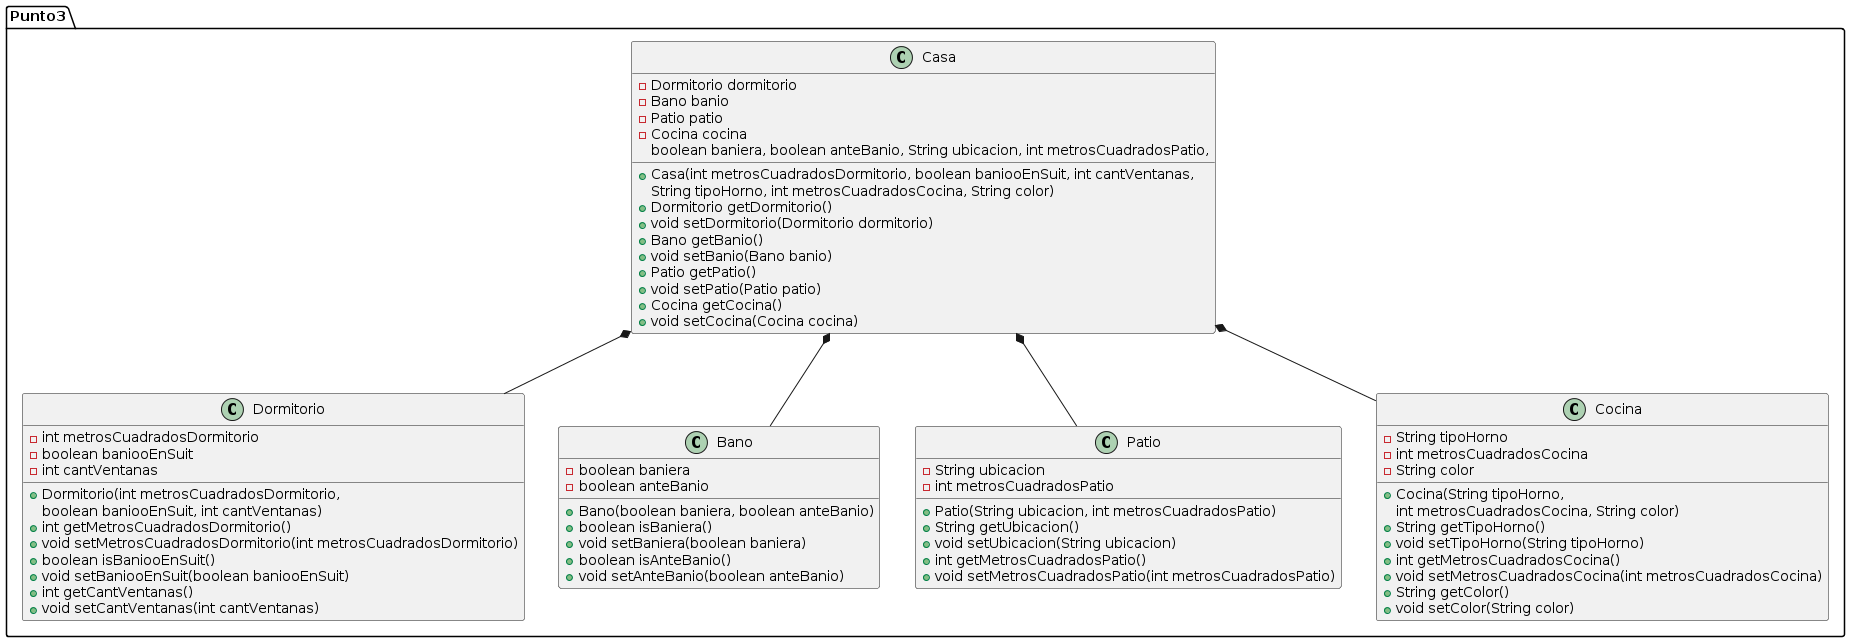

The diagram above was rendered by PlantUML. Its source (embedded in the PNG):
@startuml
package Punto3 {
    class Casa {
        - Dormitorio dormitorio
        - Bano banio
        - Patio patio
        - Cocina cocina
        + Casa(int metrosCuadradosDormitorio, boolean baniooEnSuit, int cantVentanas,
 boolean baniera, boolean anteBanio, String ubicacion, int metrosCuadradosPatio,
 String tipoHorno, int metrosCuadradosCocina, String color)
        + Dormitorio getDormitorio()
        + void setDormitorio(Dormitorio dormitorio)
        + Bano getBanio()
        + void setBanio(Bano banio)
        + Patio getPatio()
        + void setPatio(Patio patio)
        + Cocina getCocina()
        + void setCocina(Cocina cocina)
    }

    class Dormitorio {
        - int metrosCuadradosDormitorio
        - boolean baniooEnSuit
        - int cantVentanas
        + Dormitorio(int metrosCuadradosDormitorio,
 boolean baniooEnSuit, int cantVentanas)
        + int getMetrosCuadradosDormitorio()
        + void setMetrosCuadradosDormitorio(int metrosCuadradosDormitorio)
        + boolean isBaniooEnSuit()
        + void setBaniooEnSuit(boolean baniooEnSuit)
        + int getCantVentanas()
        + void setCantVentanas(int cantVentanas)
    }

    class Bano {
        - boolean baniera
        - boolean anteBanio
        + Bano(boolean baniera, boolean anteBanio)
        + boolean isBaniera()
        + void setBaniera(boolean baniera)
        + boolean isAnteBanio()
        + void setAnteBanio(boolean anteBanio)
    }

    class Patio {
        - String ubicacion
        - int metrosCuadradosPatio
        + Patio(String ubicacion, int metrosCuadradosPatio)
        + String getUbicacion()
        + void setUbicacion(String ubicacion)
        + int getMetrosCuadradosPatio()
        + void setMetrosCuadradosPatio(int metrosCuadradosPatio)
    }

    class Cocina {
        - String tipoHorno
        - int metrosCuadradosCocina
        - String color
        + Cocina(String tipoHorno,
 int metrosCuadradosCocina, String color)
        + String getTipoHorno()
        + void setTipoHorno(String tipoHorno)
        + int getMetrosCuadradosCocina()
        + void setMetrosCuadradosCocina(int metrosCuadradosCocina)
        + String getColor()
        + void setColor(String color)
    }

    Casa *-- Dormitorio
    Casa *-- Bano
    Casa *-- Patio
    Casa *-- Cocina
}
@enduml